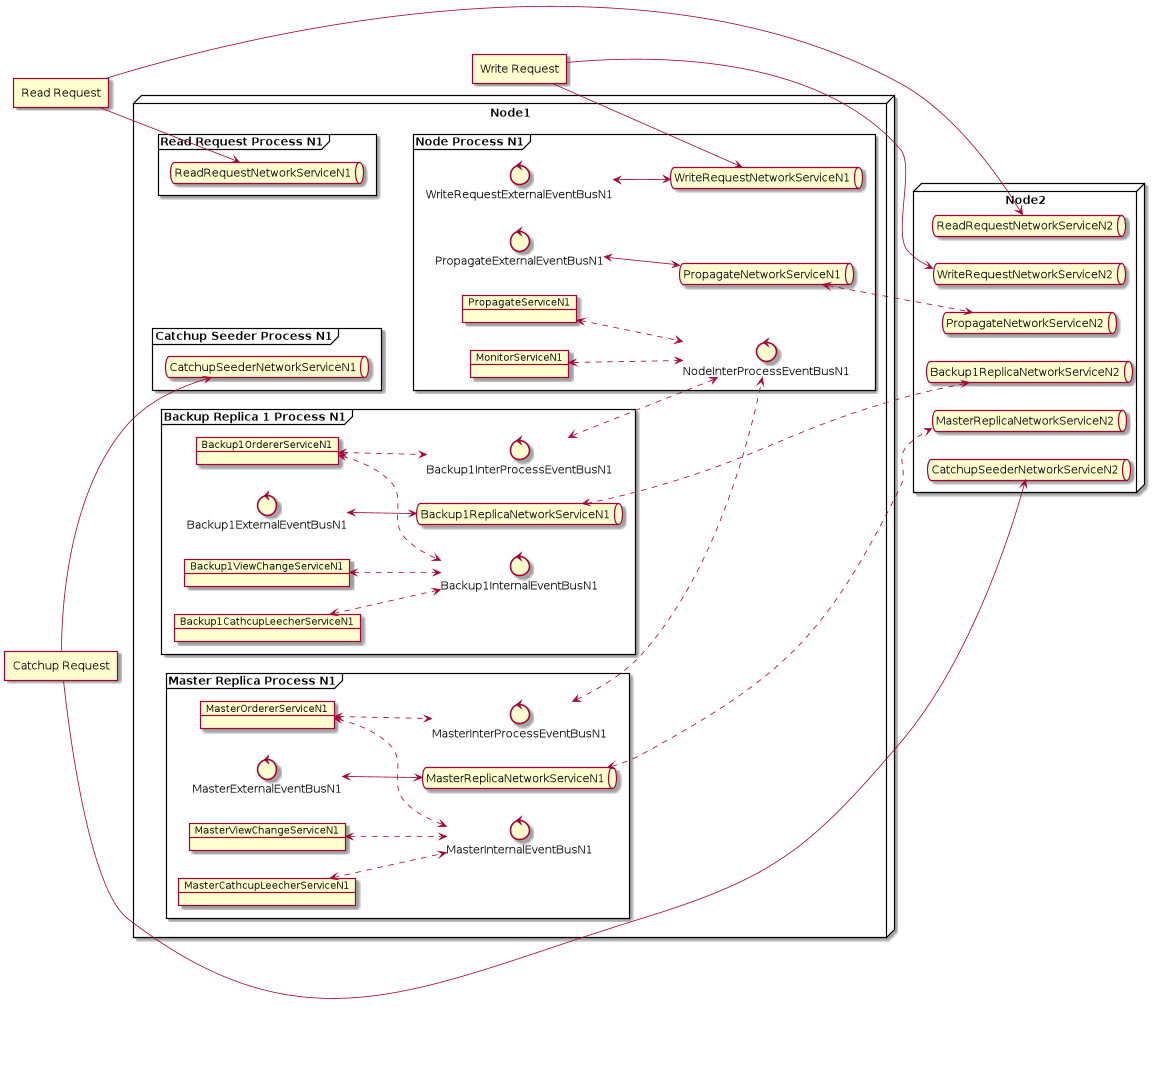

The diagram above was rendered by PlantUML. Its source (embedded in the PNG):
@startuml

allowmixing



node Node1 {
left to right direction 

frame "Read Request Process N1" {
queue ReadRequestNetworkServiceN1
}

frame "Catchup Seeder Process N1" {
queue CatchupSeederNetworkServiceN1
}

frame "Master Replica Process N1" {
control MasterExternalEventBusN1
control MasterInternalEventBusN1
control MasterInterProcessEventBusN1
queue MasterReplicaNetworkServiceN1
object MasterOrdererServiceN1
object MasterViewChangeServiceN1
object MasterCathcupLeecherServiceN1

MasterOrdererServiceN1 <..> MasterInternalEventBusN1
MasterViewChangeServiceN1 <..> MasterInternalEventBusN1
MasterCathcupLeecherServiceN1 <..> MasterInternalEventBusN1

MasterExternalEventBusN1 <--> MasterReplicaNetworkServiceN1

MasterOrdererServiceN1 <..> MasterInterProcessEventBusN1
}

frame "Backup Replica 1 Process N1" {
control Backup1ExternalEventBusN1
control Backup1InternalEventBusN1
control Backup1InterProcessEventBusN1
queue Backup1ReplicaNetworkServiceN1
object Backup1OrdererServiceN1
object Backup1ViewChangeServiceN1
object Backup1CathcupLeecherServiceN1

Backup1OrdererServiceN1 <..> Backup1InternalEventBusN1
Backup1ViewChangeServiceN1 <..> Backup1InternalEventBusN1
Backup1CathcupLeecherServiceN1 <..> Backup1InternalEventBusN1

Backup1ExternalEventBusN1 <--> Backup1ReplicaNetworkServiceN1

Backup1OrdererServiceN1 <..> Backup1InterProcessEventBusN1
}

frame "Node Process N1" {
control WriteRequestExternalEventBusN1
control PropagateExternalEventBusN1
control NodeInterProcessEventBusN1
queue WriteRequestNetworkServiceN1
queue PropagateNetworkServiceN1
object PropagateServiceN1
object MonitorServiceN1

WriteRequestExternalEventBusN1 <--> WriteRequestNetworkServiceN1
PropagateExternalEventBusN1 <--> PropagateNetworkServiceN1

MonitorServiceN1 <..> NodeInterProcessEventBusN1
PropagateServiceN1 <..> NodeInterProcessEventBusN1
}

MasterInterProcessEventBusN1 <..> NodeInterProcessEventBusN1
Backup1InterProcessEventBusN1 <..> NodeInterProcessEventBusN1

}


node Node2 {
queue WriteRequestNetworkServiceN2
queue PropagateNetworkServiceN2
queue ReadRequestNetworkServiceN2
queue CatchupSeederNetworkServiceN2
queue MasterReplicaNetworkServiceN2
queue Backup1ReplicaNetworkServiceN2
}

agent "Write Request"  as WR
WR --> WriteRequestNetworkServiceN2
WR --> WriteRequestNetworkServiceN1


agent "Read Request"  as RR
RR --> ReadRequestNetworkServiceN2
RR --> ReadRequestNetworkServiceN1

agent "Catchup Request"  as CR
CR --> CatchupSeederNetworkServiceN2
CR --> CatchupSeederNetworkServiceN1

PropagateNetworkServiceN1 <..> PropagateNetworkServiceN2
MasterReplicaNetworkServiceN1 <..> MasterReplicaNetworkServiceN2
Backup1ReplicaNetworkServiceN1 <..> Backup1ReplicaNetworkServiceN2

@enduml